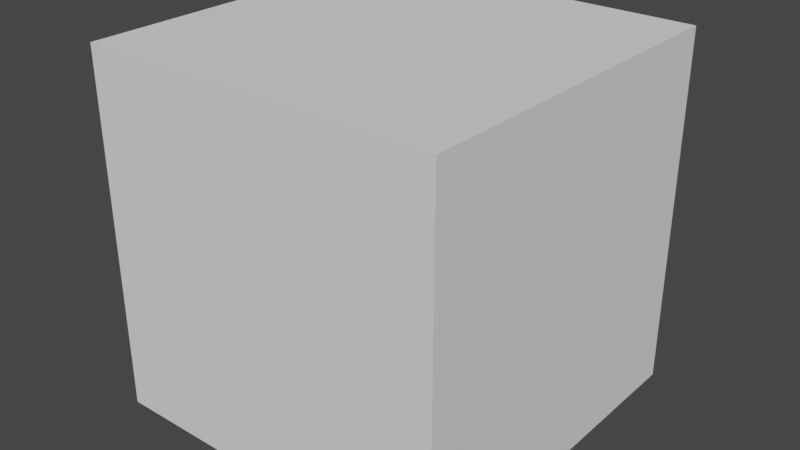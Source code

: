 # Source: donut.blend  (saved by Blender 2.90.8; exported with 4.5.12 LTS)
import bpy
from mathutils import Matrix  # noqa: F401  (used for matrix-valued properties, if any)

bpy.ops.wm.read_factory_settings(use_empty=True)
scene = bpy.context.scene
scene.name = 'Scene'

# ---- collections
col_collection = bpy.data.collections.new('Collection'); scene.collection.children.link(col_collection)

# ---- world
world_world = bpy.data.worlds.new('World'); scene.world = world_world
world_world.use_nodes = True; world_world.node_tree.nodes.clear()
_N = world_world.node_tree.nodes; _L = world_world.node_tree.links
n0 = _N.new('ShaderNodeOutputWorld'); n0.name = 'World Output'; n0.location = (300, 300)
n1 = _N.new('ShaderNodeBackground'); n1.name = 'Background'; n1.location = (10, 300)
n1.inputs[0].default_value = (0.05088, 0.05088, 0.05088, 1.0)
_L.new(n1.outputs[0], n0.inputs[0])
n0.is_active_output = True
world_world.color = (0.05088, 0.05088, 0.05088)
world_world.use_sun_shadow = False
world_world.sun_shadow_jitter_overblur = 0.0

# ---- meshes
me_cube_001 = bpy.data.meshes.new('Cube.001')
me_cube_001.from_pydata([(-1.0, -1.0, -1.0), (-1.0, -1.0, 1.0), (-1.0, 1.0, -1.0), (-1.0, 1.0, 1.0), (1.0, -1.0, -1.0), (1.0, -1.0, 1.0), (1.0, 1.0, -1.0), (1.0, 1.0, 1.0)], [], [(0, 1, 3, 2), (2, 3, 7, 6), (6, 7, 5, 4), (4, 5, 1, 0), (2, 6, 4, 0), (7, 3, 1, 5)])
_uv = me_cube_001.uv_layers.new(name='UVMap')
_uv.uv.foreach_set('vector', [0.375, 0.0, 0.625, 0.0, 0.625, 0.25, 0.375, 0.25, 0.375, 0.25, 0.625, 0.25, 0.625, 0.5, 0.375, 0.5, 0.375, 0.5, 0.625, 0.5, 0.625, 0.75, 0.375, 0.75, 0.375, 0.75, 0.625, 0.75, 0.625, 1.0, 0.375, 1.0, 0.125, 0.5, 0.375, 0.5, 0.375, 0.75, 0.125, 0.75, 0.625, 0.5, 0.875, 0.5, 0.875, 0.75, 0.625, 0.75])
me_cube_001.use_remesh_fix_poles = True
me_cube_001.use_remesh_preserve_attributes = False
me_cube_001.use_mirror_vertex_groups = False
me_cube_001.update()

# ---- objects
ob_cube = bpy.data.objects.new('Cube', me_cube_001)

# ---- transforms, parenting, visibility, modifiers, constraints
ob_cube.location = (0.0, 0.0, 0.0)
ob_cube.lineart.crease_threshold = 0.0

# ---- collection membership
col_collection.objects.link(ob_cube)

# ---- scene / render settings (as saved in the file)
scene.frame_start = 1; scene.frame_end = 250; scene.frame_set(1)
scene.render.engine = 'BLENDER_EEVEE_NEXT'
scene.cycles.use_denoising = False
scene.cycles.samples = 128
scene.cycles.sampling_pattern = 'TABULATED_SOBOL'
scene.cycles.use_adaptive_sampling = False
scene.cycles.use_light_tree = False
scene.view_settings.view_transform = 'Filmic'
bpy.context.view_layer.update()

# ---- added for rendering (the .blend has no active camera and no usable light): camera, sun
cam_auto = bpy.data.cameras.new('AutoCamera')
cam_auto.lens = 50.0
cam_auto.sensor_width = 36.0
cam_auto.clip_end = 1000.0
ob_auto_camera = bpy.data.objects.new('AutoCamera', cam_auto)
scene.collection.objects.link(ob_auto_camera)
ob_auto_camera.location = (3.20507, -3.84609, 2.56406)
ob_auto_camera.rotation_euler = (1.09748, -7.21219e-08, 0.694738)
scene.camera = ob_auto_camera
light_auto_sun = bpy.data.lights.new('AutoSun', 'SUN')
light_auto_sun.energy = 3.0
light_auto_sun.angle = 0.0523599
ob_auto_sun = bpy.data.objects.new('AutoSun', light_auto_sun)
scene.collection.objects.link(ob_auto_sun)
ob_auto_sun.rotation_euler = (0.872665, 0.174533, 0.523599)
bpy.context.view_layer.update()
